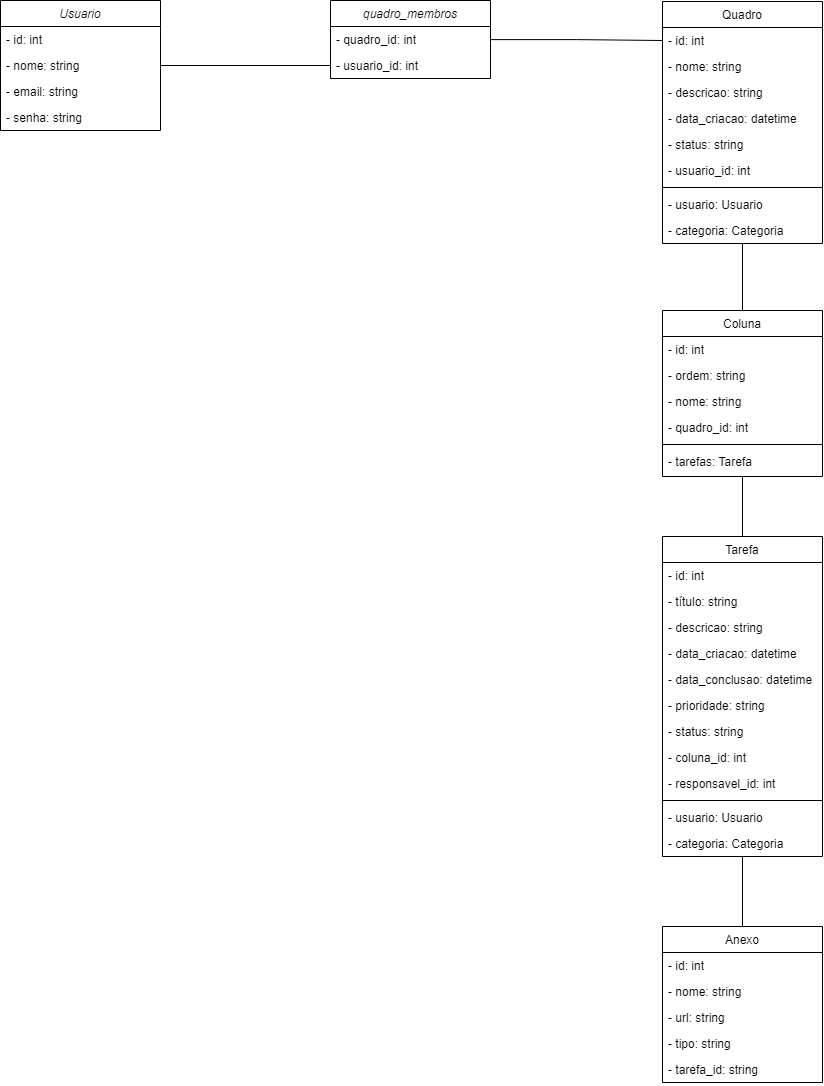

The diagram above was exported from draw.io. Its source (the exported page's mxGraphModel, read from the mxfile embedded in the PNG):
<mxGraphModel dx="1451" dy="1238" grid="1" gridSize="10" guides="1" tooltips="1" connect="1" arrows="1" fold="1" page="1" pageScale="1" pageWidth="827" pageHeight="1169" math="0" shadow="0">
  <root>
    <mxCell id="WIyWlLk6GJQsqaUBKTNV-0" />
    <mxCell id="WIyWlLk6GJQsqaUBKTNV-1" parent="WIyWlLk6GJQsqaUBKTNV-0" />
    <mxCell id="qt__b1EXwogC8NcVngR3-48" style="edgeStyle=orthogonalEdgeStyle;rounded=0;orthogonalLoop=1;jettySize=auto;html=1;entryX=0;entryY=0.5;entryDx=0;entryDy=0;endArrow=none;endFill=0;" edge="1" parent="WIyWlLk6GJQsqaUBKTNV-1" source="zkfFHV4jXpPFQw0GAbJ--0" target="qt__b1EXwogC8NcVngR3-45">
      <mxGeometry relative="1" as="geometry" />
    </mxCell>
    <mxCell id="zkfFHV4jXpPFQw0GAbJ--0" value="Usuario      " style="swimlane;fontStyle=2;align=center;verticalAlign=top;childLayout=stackLayout;horizontal=1;startSize=26;horizontalStack=0;resizeParent=1;resizeLast=0;collapsible=1;marginBottom=0;rounded=0;shadow=0;strokeWidth=1;" parent="WIyWlLk6GJQsqaUBKTNV-1" vertex="1">
      <mxGeometry x="-190" y="40" width="160" height="130" as="geometry">
        <mxRectangle x="230" y="140" width="160" height="26" as="alternateBounds" />
      </mxGeometry>
    </mxCell>
    <mxCell id="zkfFHV4jXpPFQw0GAbJ--1" value="- id: int" style="text;align=left;verticalAlign=top;spacingLeft=4;spacingRight=4;overflow=hidden;rotatable=0;points=[[0,0.5],[1,0.5]];portConstraint=eastwest;" parent="zkfFHV4jXpPFQw0GAbJ--0" vertex="1">
      <mxGeometry y="26" width="160" height="26" as="geometry" />
    </mxCell>
    <mxCell id="zkfFHV4jXpPFQw0GAbJ--2" value="- nome: string" style="text;align=left;verticalAlign=top;spacingLeft=4;spacingRight=4;overflow=hidden;rotatable=0;points=[[0,0.5],[1,0.5]];portConstraint=eastwest;rounded=0;shadow=0;html=0;" parent="zkfFHV4jXpPFQw0GAbJ--0" vertex="1">
      <mxGeometry y="52" width="160" height="26" as="geometry" />
    </mxCell>
    <mxCell id="-3bcqL2bB6I_DEj8qHpO-2" value="- email: string " style="text;align=left;verticalAlign=top;spacingLeft=4;spacingRight=4;overflow=hidden;rotatable=0;points=[[0,0.5],[1,0.5]];portConstraint=eastwest;rounded=0;shadow=0;html=0;" parent="zkfFHV4jXpPFQw0GAbJ--0" vertex="1">
      <mxGeometry y="78" width="160" height="26" as="geometry" />
    </mxCell>
    <mxCell id="zkfFHV4jXpPFQw0GAbJ--3" value="- senha: string" style="text;align=left;verticalAlign=top;spacingLeft=4;spacingRight=4;overflow=hidden;rotatable=0;points=[[0,0.5],[1,0.5]];portConstraint=eastwest;rounded=0;shadow=0;html=0;" parent="zkfFHV4jXpPFQw0GAbJ--0" vertex="1">
      <mxGeometry y="104" width="160" height="26" as="geometry" />
    </mxCell>
    <mxCell id="qt__b1EXwogC8NcVngR3-38" style="edgeStyle=orthogonalEdgeStyle;rounded=0;orthogonalLoop=1;jettySize=auto;html=1;entryX=0.5;entryY=0;entryDx=0;entryDy=0;endArrow=none;endFill=0;" edge="1" parent="WIyWlLk6GJQsqaUBKTNV-1" source="zkfFHV4jXpPFQw0GAbJ--17" target="-3bcqL2bB6I_DEj8qHpO-10">
      <mxGeometry relative="1" as="geometry" />
    </mxCell>
    <mxCell id="zkfFHV4jXpPFQw0GAbJ--17" value="Tarefa       " style="swimlane;fontStyle=0;align=center;verticalAlign=top;childLayout=stackLayout;horizontal=1;startSize=26;horizontalStack=0;resizeParent=1;resizeLast=0;collapsible=1;marginBottom=0;rounded=0;shadow=0;strokeWidth=1;" parent="WIyWlLk6GJQsqaUBKTNV-1" vertex="1">
      <mxGeometry x="472" y="576" width="160" height="320" as="geometry">
        <mxRectangle x="550" y="140" width="160" height="26" as="alternateBounds" />
      </mxGeometry>
    </mxCell>
    <mxCell id="zkfFHV4jXpPFQw0GAbJ--18" value="- id: int " style="text;align=left;verticalAlign=top;spacingLeft=4;spacingRight=4;overflow=hidden;rotatable=0;points=[[0,0.5],[1,0.5]];portConstraint=eastwest;" parent="zkfFHV4jXpPFQw0GAbJ--17" vertex="1">
      <mxGeometry y="26" width="160" height="26" as="geometry" />
    </mxCell>
    <mxCell id="zkfFHV4jXpPFQw0GAbJ--19" value="- título: string" style="text;align=left;verticalAlign=top;spacingLeft=4;spacingRight=4;overflow=hidden;rotatable=0;points=[[0,0.5],[1,0.5]];portConstraint=eastwest;rounded=0;shadow=0;html=0;" parent="zkfFHV4jXpPFQw0GAbJ--17" vertex="1">
      <mxGeometry y="52" width="160" height="26" as="geometry" />
    </mxCell>
    <mxCell id="zkfFHV4jXpPFQw0GAbJ--20" value="- descricao: string" style="text;align=left;verticalAlign=top;spacingLeft=4;spacingRight=4;overflow=hidden;rotatable=0;points=[[0,0.5],[1,0.5]];portConstraint=eastwest;rounded=0;shadow=0;html=0;" parent="zkfFHV4jXpPFQw0GAbJ--17" vertex="1">
      <mxGeometry y="78" width="160" height="26" as="geometry" />
    </mxCell>
    <mxCell id="zkfFHV4jXpPFQw0GAbJ--21" value="- data_criacao: datetime" style="text;align=left;verticalAlign=top;spacingLeft=4;spacingRight=4;overflow=hidden;rotatable=0;points=[[0,0.5],[1,0.5]];portConstraint=eastwest;rounded=0;shadow=0;html=0;" parent="zkfFHV4jXpPFQw0GAbJ--17" vertex="1">
      <mxGeometry y="104" width="160" height="26" as="geometry" />
    </mxCell>
    <mxCell id="qt__b1EXwogC8NcVngR3-29" value="- data_conclusao: datetime" style="text;align=left;verticalAlign=top;spacingLeft=4;spacingRight=4;overflow=hidden;rotatable=0;points=[[0,0.5],[1,0.5]];portConstraint=eastwest;rounded=0;shadow=0;html=0;" vertex="1" parent="zkfFHV4jXpPFQw0GAbJ--17">
      <mxGeometry y="130" width="160" height="26" as="geometry" />
    </mxCell>
    <mxCell id="qt__b1EXwogC8NcVngR3-30" value="- prioridade: string" style="text;align=left;verticalAlign=top;spacingLeft=4;spacingRight=4;overflow=hidden;rotatable=0;points=[[0,0.5],[1,0.5]];portConstraint=eastwest;rounded=0;shadow=0;html=0;" vertex="1" parent="zkfFHV4jXpPFQw0GAbJ--17">
      <mxGeometry y="156" width="160" height="26" as="geometry" />
    </mxCell>
    <mxCell id="zkfFHV4jXpPFQw0GAbJ--22" value="- status: string" style="text;align=left;verticalAlign=top;spacingLeft=4;spacingRight=4;overflow=hidden;rotatable=0;points=[[0,0.5],[1,0.5]];portConstraint=eastwest;rounded=0;shadow=0;html=0;" parent="zkfFHV4jXpPFQw0GAbJ--17" vertex="1">
      <mxGeometry y="182" width="160" height="26" as="geometry" />
    </mxCell>
    <mxCell id="qt__b1EXwogC8NcVngR3-31" value="- coluna_id: int" style="text;align=left;verticalAlign=top;spacingLeft=4;spacingRight=4;overflow=hidden;rotatable=0;points=[[0,0.5],[1,0.5]];portConstraint=eastwest;rounded=0;shadow=0;html=0;" vertex="1" parent="zkfFHV4jXpPFQw0GAbJ--17">
      <mxGeometry y="208" width="160" height="26" as="geometry" />
    </mxCell>
    <mxCell id="qt__b1EXwogC8NcVngR3-32" value="- responsavel_id: int" style="text;align=left;verticalAlign=top;spacingLeft=4;spacingRight=4;overflow=hidden;rotatable=0;points=[[0,0.5],[1,0.5]];portConstraint=eastwest;rounded=0;shadow=0;html=0;" vertex="1" parent="zkfFHV4jXpPFQw0GAbJ--17">
      <mxGeometry y="234" width="160" height="26" as="geometry" />
    </mxCell>
    <mxCell id="zkfFHV4jXpPFQw0GAbJ--23" value="" style="line;html=1;strokeWidth=1;align=left;verticalAlign=middle;spacingTop=-1;spacingLeft=3;spacingRight=3;rotatable=0;labelPosition=right;points=[];portConstraint=eastwest;" parent="zkfFHV4jXpPFQw0GAbJ--17" vertex="1">
      <mxGeometry y="260" width="160" height="8" as="geometry" />
    </mxCell>
    <mxCell id="-3bcqL2bB6I_DEj8qHpO-8" value="- usuario: Usuario" style="text;align=left;verticalAlign=top;spacingLeft=4;spacingRight=4;overflow=hidden;rotatable=0;points=[[0,0.5],[1,0.5]];portConstraint=eastwest;rounded=0;shadow=0;html=0;" parent="zkfFHV4jXpPFQw0GAbJ--17" vertex="1">
      <mxGeometry y="268" width="160" height="26" as="geometry" />
    </mxCell>
    <mxCell id="-3bcqL2bB6I_DEj8qHpO-9" value="- categoria: Categoria" style="text;align=left;verticalAlign=top;spacingLeft=4;spacingRight=4;overflow=hidden;rotatable=0;points=[[0,0.5],[1,0.5]];portConstraint=eastwest;rounded=0;shadow=0;html=0;" parent="zkfFHV4jXpPFQw0GAbJ--17" vertex="1">
      <mxGeometry y="294" width="160" height="26" as="geometry" />
    </mxCell>
    <mxCell id="-3bcqL2bB6I_DEj8qHpO-10" value="Anexo" style="swimlane;fontStyle=0;align=center;verticalAlign=top;childLayout=stackLayout;horizontal=1;startSize=26;horizontalStack=0;resizeParent=1;resizeLast=0;collapsible=1;marginBottom=0;rounded=0;shadow=0;strokeWidth=1;" parent="WIyWlLk6GJQsqaUBKTNV-1" vertex="1">
      <mxGeometry x="472" y="966" width="160" height="156" as="geometry">
        <mxRectangle x="550" y="140" width="160" height="26" as="alternateBounds" />
      </mxGeometry>
    </mxCell>
    <mxCell id="-3bcqL2bB6I_DEj8qHpO-11" value="- id: int " style="text;align=left;verticalAlign=top;spacingLeft=4;spacingRight=4;overflow=hidden;rotatable=0;points=[[0,0.5],[1,0.5]];portConstraint=eastwest;" parent="-3bcqL2bB6I_DEj8qHpO-10" vertex="1">
      <mxGeometry y="26" width="160" height="26" as="geometry" />
    </mxCell>
    <mxCell id="-3bcqL2bB6I_DEj8qHpO-12" value="- nome: string" style="text;align=left;verticalAlign=top;spacingLeft=4;spacingRight=4;overflow=hidden;rotatable=0;points=[[0,0.5],[1,0.5]];portConstraint=eastwest;rounded=0;shadow=0;html=0;" parent="-3bcqL2bB6I_DEj8qHpO-10" vertex="1">
      <mxGeometry y="52" width="160" height="26" as="geometry" />
    </mxCell>
    <mxCell id="-3bcqL2bB6I_DEj8qHpO-13" value="- url: string" style="text;align=left;verticalAlign=top;spacingLeft=4;spacingRight=4;overflow=hidden;rotatable=0;points=[[0,0.5],[1,0.5]];portConstraint=eastwest;rounded=0;shadow=0;html=0;" parent="-3bcqL2bB6I_DEj8qHpO-10" vertex="1">
      <mxGeometry y="78" width="160" height="26" as="geometry" />
    </mxCell>
    <mxCell id="qt__b1EXwogC8NcVngR3-33" value="- tipo: string" style="text;align=left;verticalAlign=top;spacingLeft=4;spacingRight=4;overflow=hidden;rotatable=0;points=[[0,0.5],[1,0.5]];portConstraint=eastwest;rounded=0;shadow=0;html=0;" vertex="1" parent="-3bcqL2bB6I_DEj8qHpO-10">
      <mxGeometry y="104" width="160" height="26" as="geometry" />
    </mxCell>
    <mxCell id="qt__b1EXwogC8NcVngR3-34" value="- tarefa_id: string" style="text;align=left;verticalAlign=top;spacingLeft=4;spacingRight=4;overflow=hidden;rotatable=0;points=[[0,0.5],[1,0.5]];portConstraint=eastwest;rounded=0;shadow=0;html=0;" vertex="1" parent="-3bcqL2bB6I_DEj8qHpO-10">
      <mxGeometry y="130" width="160" height="26" as="geometry" />
    </mxCell>
    <mxCell id="qt__b1EXwogC8NcVngR3-40" style="edgeStyle=orthogonalEdgeStyle;rounded=0;orthogonalLoop=1;jettySize=auto;html=1;entryX=0.5;entryY=0;entryDx=0;entryDy=0;endArrow=none;endFill=0;" edge="1" parent="WIyWlLk6GJQsqaUBKTNV-1" source="qt__b1EXwogC8NcVngR3-0" target="qt__b1EXwogC8NcVngR3-16">
      <mxGeometry relative="1" as="geometry" />
    </mxCell>
    <mxCell id="qt__b1EXwogC8NcVngR3-0" value="Quadro" style="swimlane;fontStyle=0;align=center;verticalAlign=top;childLayout=stackLayout;horizontal=1;startSize=26;horizontalStack=0;resizeParent=1;resizeLast=0;collapsible=1;marginBottom=0;rounded=0;shadow=0;strokeWidth=1;" vertex="1" parent="WIyWlLk6GJQsqaUBKTNV-1">
      <mxGeometry x="472" y="41" width="160" height="242" as="geometry">
        <mxRectangle x="550" y="140" width="160" height="26" as="alternateBounds" />
      </mxGeometry>
    </mxCell>
    <mxCell id="qt__b1EXwogC8NcVngR3-1" value="- id: int " style="text;align=left;verticalAlign=top;spacingLeft=4;spacingRight=4;overflow=hidden;rotatable=0;points=[[0,0.5],[1,0.5]];portConstraint=eastwest;" vertex="1" parent="qt__b1EXwogC8NcVngR3-0">
      <mxGeometry y="26" width="160" height="26" as="geometry" />
    </mxCell>
    <mxCell id="qt__b1EXwogC8NcVngR3-2" value="- nome: string" style="text;align=left;verticalAlign=top;spacingLeft=4;spacingRight=4;overflow=hidden;rotatable=0;points=[[0,0.5],[1,0.5]];portConstraint=eastwest;rounded=0;shadow=0;html=0;" vertex="1" parent="qt__b1EXwogC8NcVngR3-0">
      <mxGeometry y="52" width="160" height="26" as="geometry" />
    </mxCell>
    <mxCell id="qt__b1EXwogC8NcVngR3-3" value="- descricao: string" style="text;align=left;verticalAlign=top;spacingLeft=4;spacingRight=4;overflow=hidden;rotatable=0;points=[[0,0.5],[1,0.5]];portConstraint=eastwest;rounded=0;shadow=0;html=0;" vertex="1" parent="qt__b1EXwogC8NcVngR3-0">
      <mxGeometry y="78" width="160" height="26" as="geometry" />
    </mxCell>
    <mxCell id="qt__b1EXwogC8NcVngR3-4" value="- data_criacao: datetime" style="text;align=left;verticalAlign=top;spacingLeft=4;spacingRight=4;overflow=hidden;rotatable=0;points=[[0,0.5],[1,0.5]];portConstraint=eastwest;rounded=0;shadow=0;html=0;" vertex="1" parent="qt__b1EXwogC8NcVngR3-0">
      <mxGeometry y="104" width="160" height="26" as="geometry" />
    </mxCell>
    <mxCell id="qt__b1EXwogC8NcVngR3-5" value="- status: string" style="text;align=left;verticalAlign=top;spacingLeft=4;spacingRight=4;overflow=hidden;rotatable=0;points=[[0,0.5],[1,0.5]];portConstraint=eastwest;rounded=0;shadow=0;html=0;" vertex="1" parent="qt__b1EXwogC8NcVngR3-0">
      <mxGeometry y="130" width="160" height="26" as="geometry" />
    </mxCell>
    <mxCell id="qt__b1EXwogC8NcVngR3-9" value="- usuario_id: int" style="text;align=left;verticalAlign=top;spacingLeft=4;spacingRight=4;overflow=hidden;rotatable=0;points=[[0,0.5],[1,0.5]];portConstraint=eastwest;rounded=0;shadow=0;html=0;" vertex="1" parent="qt__b1EXwogC8NcVngR3-0">
      <mxGeometry y="156" width="160" height="26" as="geometry" />
    </mxCell>
    <mxCell id="qt__b1EXwogC8NcVngR3-6" value="" style="line;html=1;strokeWidth=1;align=left;verticalAlign=middle;spacingTop=-1;spacingLeft=3;spacingRight=3;rotatable=0;labelPosition=right;points=[];portConstraint=eastwest;" vertex="1" parent="qt__b1EXwogC8NcVngR3-0">
      <mxGeometry y="182" width="160" height="8" as="geometry" />
    </mxCell>
    <mxCell id="qt__b1EXwogC8NcVngR3-7" value="- usuario: Usuario" style="text;align=left;verticalAlign=top;spacingLeft=4;spacingRight=4;overflow=hidden;rotatable=0;points=[[0,0.5],[1,0.5]];portConstraint=eastwest;rounded=0;shadow=0;html=0;" vertex="1" parent="qt__b1EXwogC8NcVngR3-0">
      <mxGeometry y="190" width="160" height="26" as="geometry" />
    </mxCell>
    <mxCell id="qt__b1EXwogC8NcVngR3-8" value="- categoria: Categoria" style="text;align=left;verticalAlign=top;spacingLeft=4;spacingRight=4;overflow=hidden;rotatable=0;points=[[0,0.5],[1,0.5]];portConstraint=eastwest;rounded=0;shadow=0;html=0;" vertex="1" parent="qt__b1EXwogC8NcVngR3-0">
      <mxGeometry y="216" width="160" height="26" as="geometry" />
    </mxCell>
    <mxCell id="qt__b1EXwogC8NcVngR3-41" style="edgeStyle=orthogonalEdgeStyle;rounded=0;orthogonalLoop=1;jettySize=auto;html=1;entryX=0.5;entryY=0;entryDx=0;entryDy=0;endArrow=none;endFill=0;" edge="1" parent="WIyWlLk6GJQsqaUBKTNV-1" source="qt__b1EXwogC8NcVngR3-16" target="zkfFHV4jXpPFQw0GAbJ--17">
      <mxGeometry relative="1" as="geometry" />
    </mxCell>
    <mxCell id="qt__b1EXwogC8NcVngR3-16" value="Coluna" style="swimlane;fontStyle=0;align=center;verticalAlign=top;childLayout=stackLayout;horizontal=1;startSize=26;horizontalStack=0;resizeParent=1;resizeLast=0;collapsible=1;marginBottom=0;rounded=0;shadow=0;strokeWidth=1;" vertex="1" parent="WIyWlLk6GJQsqaUBKTNV-1">
      <mxGeometry x="472" y="350" width="160" height="166" as="geometry">
        <mxRectangle x="550" y="140" width="160" height="26" as="alternateBounds" />
      </mxGeometry>
    </mxCell>
    <mxCell id="qt__b1EXwogC8NcVngR3-17" value="- id: int " style="text;align=left;verticalAlign=top;spacingLeft=4;spacingRight=4;overflow=hidden;rotatable=0;points=[[0,0.5],[1,0.5]];portConstraint=eastwest;" vertex="1" parent="qt__b1EXwogC8NcVngR3-16">
      <mxGeometry y="26" width="160" height="26" as="geometry" />
    </mxCell>
    <mxCell id="qt__b1EXwogC8NcVngR3-13" value="- ordem: string" style="text;align=left;verticalAlign=top;spacingLeft=4;spacingRight=4;overflow=hidden;rotatable=0;points=[[0,0.5],[1,0.5]];portConstraint=eastwest;rounded=0;shadow=0;html=0;" vertex="1" parent="qt__b1EXwogC8NcVngR3-16">
      <mxGeometry y="52" width="160" height="26" as="geometry" />
    </mxCell>
    <mxCell id="qt__b1EXwogC8NcVngR3-12" value="- nome: string" style="text;align=left;verticalAlign=top;spacingLeft=4;spacingRight=4;overflow=hidden;rotatable=0;points=[[0,0.5],[1,0.5]];portConstraint=eastwest;rounded=0;shadow=0;html=0;" vertex="1" parent="qt__b1EXwogC8NcVngR3-16">
      <mxGeometry y="78" width="160" height="26" as="geometry" />
    </mxCell>
    <mxCell id="qt__b1EXwogC8NcVngR3-14" value="- quadro_id: int " style="text;align=left;verticalAlign=top;spacingLeft=4;spacingRight=4;overflow=hidden;rotatable=0;points=[[0,0.5],[1,0.5]];portConstraint=eastwest;" vertex="1" parent="qt__b1EXwogC8NcVngR3-16">
      <mxGeometry y="104" width="160" height="26" as="geometry" />
    </mxCell>
    <mxCell id="qt__b1EXwogC8NcVngR3-22" value="" style="line;html=1;strokeWidth=1;align=left;verticalAlign=middle;spacingTop=-1;spacingLeft=3;spacingRight=3;rotatable=0;labelPosition=right;points=[];portConstraint=eastwest;" vertex="1" parent="qt__b1EXwogC8NcVngR3-16">
      <mxGeometry y="130" width="160" height="8" as="geometry" />
    </mxCell>
    <mxCell id="qt__b1EXwogC8NcVngR3-23" value="- tarefas: Tarefa" style="text;align=left;verticalAlign=top;spacingLeft=4;spacingRight=4;overflow=hidden;rotatable=0;points=[[0,0.5],[1,0.5]];portConstraint=eastwest;rounded=0;shadow=0;html=0;" vertex="1" parent="qt__b1EXwogC8NcVngR3-16">
      <mxGeometry y="138" width="160" height="26" as="geometry" />
    </mxCell>
    <mxCell id="qt__b1EXwogC8NcVngR3-43" value="quadro_membros" style="swimlane;fontStyle=2;align=center;verticalAlign=top;childLayout=stackLayout;horizontal=1;startSize=26;horizontalStack=0;resizeParent=1;resizeLast=0;collapsible=1;marginBottom=0;rounded=0;shadow=0;strokeWidth=1;" vertex="1" parent="WIyWlLk6GJQsqaUBKTNV-1">
      <mxGeometry x="140" y="40" width="160" height="78" as="geometry">
        <mxRectangle x="230" y="140" width="160" height="26" as="alternateBounds" />
      </mxGeometry>
    </mxCell>
    <mxCell id="qt__b1EXwogC8NcVngR3-44" value="- quadro_id: int" style="text;align=left;verticalAlign=top;spacingLeft=4;spacingRight=4;overflow=hidden;rotatable=0;points=[[0,0.5],[1,0.5]];portConstraint=eastwest;" vertex="1" parent="qt__b1EXwogC8NcVngR3-43">
      <mxGeometry y="26" width="160" height="26" as="geometry" />
    </mxCell>
    <mxCell id="qt__b1EXwogC8NcVngR3-45" value="- usuario_id: int" style="text;align=left;verticalAlign=top;spacingLeft=4;spacingRight=4;overflow=hidden;rotatable=0;points=[[0,0.5],[1,0.5]];portConstraint=eastwest;rounded=0;shadow=0;html=0;" vertex="1" parent="qt__b1EXwogC8NcVngR3-43">
      <mxGeometry y="52" width="160" height="26" as="geometry" />
    </mxCell>
    <mxCell id="qt__b1EXwogC8NcVngR3-49" style="edgeStyle=orthogonalEdgeStyle;rounded=0;orthogonalLoop=1;jettySize=auto;html=1;entryX=0;entryY=0.5;entryDx=0;entryDy=0;endArrow=none;endFill=0;" edge="1" parent="WIyWlLk6GJQsqaUBKTNV-1" source="qt__b1EXwogC8NcVngR3-44" target="qt__b1EXwogC8NcVngR3-1">
      <mxGeometry relative="1" as="geometry" />
    </mxCell>
  </root>
</mxGraphModel>